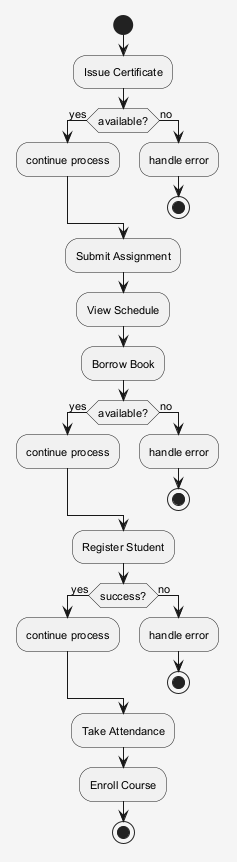

The diagram above was rendered by PlantUML. Its source (embedded in the PNG):
@startuml
skinparam shadowing false
skinparam backgroundColor #F5F5F5
skinparam defaultFontSize 11
start
:Issue Certificate;
if (available?) then (yes)
:continue process;
else (no)
:handle error;
stop
endif
:Submit Assignment;
:View Schedule;
:Borrow Book;
if (available?) then (yes)
:continue process;
else (no)
:handle error;
stop
endif
:Register Student;
if (success?) then (yes)
:continue process;
else (no)
:handle error;
stop
endif
:Take Attendance;
:Enroll Course;
stop
@enduml